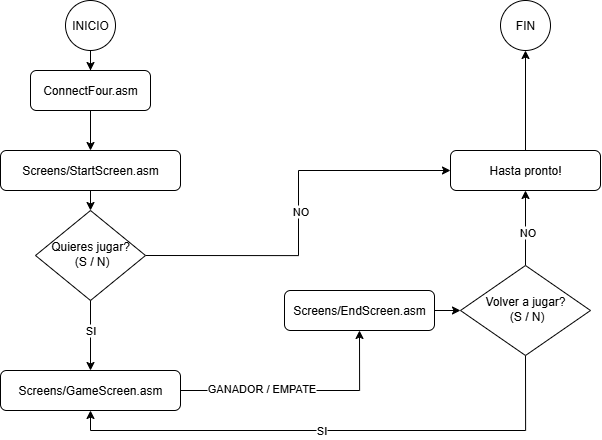

The diagram above was exported from draw.io. Its source (the exported page's mxGraphModel, read from the mxfile embedded in the PNG):
<mxGraphModel dx="856" dy="1156" grid="1" gridSize="10" guides="1" tooltips="1" connect="1" arrows="1" fold="1" page="1" pageScale="1" pageWidth="827" pageHeight="1169" math="0" shadow="0">
  <root>
    <mxCell id="WIyWlLk6GJQsqaUBKTNV-0" />
    <mxCell id="WIyWlLk6GJQsqaUBKTNV-1" parent="WIyWlLk6GJQsqaUBKTNV-0" />
    <mxCell id="sfMnwrwcvt6uuGtmUyl0-4" style="edgeStyle=orthogonalEdgeStyle;rounded=0;orthogonalLoop=1;jettySize=auto;html=1;exitX=0.5;exitY=1;exitDx=0;exitDy=0;entryX=0.5;entryY=0;entryDx=0;entryDy=0;" edge="1" parent="WIyWlLk6GJQsqaUBKTNV-1" source="WIyWlLk6GJQsqaUBKTNV-3" target="sfMnwrwcvt6uuGtmUyl0-3">
      <mxGeometry relative="1" as="geometry" />
    </mxCell>
    <mxCell id="WIyWlLk6GJQsqaUBKTNV-3" value="ConnectFour.asm" style="rounded=1;whiteSpace=wrap;html=1;fontSize=12;glass=0;strokeWidth=1;shadow=0;" parent="WIyWlLk6GJQsqaUBKTNV-1" vertex="1">
      <mxGeometry x="144" y="200" width="120" height="40" as="geometry" />
    </mxCell>
    <mxCell id="sfMnwrwcvt6uuGtmUyl0-6" style="edgeStyle=orthogonalEdgeStyle;rounded=0;orthogonalLoop=1;jettySize=auto;html=1;exitX=1;exitY=0.5;exitDx=0;exitDy=0;entryX=0;entryY=0.5;entryDx=0;entryDy=0;" edge="1" parent="WIyWlLk6GJQsqaUBKTNV-1" source="WIyWlLk6GJQsqaUBKTNV-10" target="sfMnwrwcvt6uuGtmUyl0-13">
      <mxGeometry relative="1" as="geometry">
        <Array as="points">
          <mxPoint x="412" y="385" />
          <mxPoint x="412" y="300" />
        </Array>
      </mxGeometry>
    </mxCell>
    <mxCell id="sfMnwrwcvt6uuGtmUyl0-7" value="NO" style="edgeLabel;html=1;align=center;verticalAlign=middle;resizable=0;points=[];" vertex="1" connectable="0" parent="sfMnwrwcvt6uuGtmUyl0-6">
      <mxGeometry x="-0.2657" y="2" relative="1" as="geometry">
        <mxPoint x="12" y="-43" as="offset" />
      </mxGeometry>
    </mxCell>
    <mxCell id="WIyWlLk6GJQsqaUBKTNV-10" value="Quieres jugar?&lt;div&gt;&amp;nbsp;(S / N)&lt;/div&gt;" style="rhombus;whiteSpace=wrap;html=1;shadow=0;fontFamily=Helvetica;fontSize=12;align=center;strokeWidth=1;spacing=6;spacingTop=-4;" parent="WIyWlLk6GJQsqaUBKTNV-1" vertex="1">
      <mxGeometry x="149" y="340" width="110" height="90" as="geometry" />
    </mxCell>
    <mxCell id="sfMnwrwcvt6uuGtmUyl0-16" style="edgeStyle=orthogonalEdgeStyle;rounded=0;orthogonalLoop=1;jettySize=auto;html=1;exitX=1;exitY=0.5;exitDx=0;exitDy=0;entryX=0;entryY=0.5;entryDx=0;entryDy=0;" edge="1" parent="WIyWlLk6GJQsqaUBKTNV-1" source="WIyWlLk6GJQsqaUBKTNV-12" target="sfMnwrwcvt6uuGtmUyl0-12">
      <mxGeometry relative="1" as="geometry" />
    </mxCell>
    <mxCell id="WIyWlLk6GJQsqaUBKTNV-12" value="Screens/EndScreen.asm" style="rounded=1;whiteSpace=wrap;html=1;fontSize=12;glass=0;strokeWidth=1;shadow=0;" parent="WIyWlLk6GJQsqaUBKTNV-1" vertex="1">
      <mxGeometry x="398" y="420" width="150" height="40" as="geometry" />
    </mxCell>
    <mxCell id="sfMnwrwcvt6uuGtmUyl0-1" style="edgeStyle=orthogonalEdgeStyle;rounded=0;orthogonalLoop=1;jettySize=auto;html=1;entryX=0.5;entryY=0;entryDx=0;entryDy=0;" edge="1" parent="WIyWlLk6GJQsqaUBKTNV-1" source="sfMnwrwcvt6uuGtmUyl0-0" target="WIyWlLk6GJQsqaUBKTNV-3">
      <mxGeometry relative="1" as="geometry" />
    </mxCell>
    <mxCell id="sfMnwrwcvt6uuGtmUyl0-0" value="INICIO" style="ellipse;whiteSpace=wrap;html=1;aspect=fixed;" vertex="1" parent="WIyWlLk6GJQsqaUBKTNV-1">
      <mxGeometry x="179" y="130" width="50" height="50" as="geometry" />
    </mxCell>
    <mxCell id="sfMnwrwcvt6uuGtmUyl0-2" value="FIN" style="ellipse;whiteSpace=wrap;html=1;aspect=fixed;" vertex="1" parent="WIyWlLk6GJQsqaUBKTNV-1">
      <mxGeometry x="614" y="130" width="50" height="50" as="geometry" />
    </mxCell>
    <mxCell id="sfMnwrwcvt6uuGtmUyl0-5" style="edgeStyle=orthogonalEdgeStyle;rounded=0;orthogonalLoop=1;jettySize=auto;html=1;exitX=0.5;exitY=1;exitDx=0;exitDy=0;entryX=0.5;entryY=0;entryDx=0;entryDy=0;" edge="1" parent="WIyWlLk6GJQsqaUBKTNV-1" source="sfMnwrwcvt6uuGtmUyl0-3" target="WIyWlLk6GJQsqaUBKTNV-10">
      <mxGeometry relative="1" as="geometry" />
    </mxCell>
    <mxCell id="sfMnwrwcvt6uuGtmUyl0-3" value="Screens/StartScreen.asm" style="rounded=1;whiteSpace=wrap;html=1;fontSize=12;glass=0;strokeWidth=1;shadow=0;" vertex="1" parent="WIyWlLk6GJQsqaUBKTNV-1">
      <mxGeometry x="114" y="280" width="180" height="40" as="geometry" />
    </mxCell>
    <mxCell id="sfMnwrwcvt6uuGtmUyl0-17" style="edgeStyle=orthogonalEdgeStyle;rounded=0;orthogonalLoop=1;jettySize=auto;html=1;exitX=1;exitY=0.5;exitDx=0;exitDy=0;entryX=0.5;entryY=1;entryDx=0;entryDy=0;" edge="1" parent="WIyWlLk6GJQsqaUBKTNV-1" source="sfMnwrwcvt6uuGtmUyl0-8" target="WIyWlLk6GJQsqaUBKTNV-12">
      <mxGeometry relative="1" as="geometry" />
    </mxCell>
    <mxCell id="sfMnwrwcvt6uuGtmUyl0-20" value="GANADOR / EMPATE" style="edgeLabel;html=1;align=center;verticalAlign=middle;resizable=0;points=[];" vertex="1" connectable="0" parent="sfMnwrwcvt6uuGtmUyl0-17">
      <mxGeometry x="-0.3298" y="3" relative="1" as="geometry">
        <mxPoint as="offset" />
      </mxGeometry>
    </mxCell>
    <mxCell id="sfMnwrwcvt6uuGtmUyl0-8" value="Screens/GameScreen.asm" style="rounded=1;whiteSpace=wrap;html=1;fontSize=12;glass=0;strokeWidth=1;shadow=0;" vertex="1" parent="WIyWlLk6GJQsqaUBKTNV-1">
      <mxGeometry x="114" y="500" width="180" height="40" as="geometry" />
    </mxCell>
    <mxCell id="sfMnwrwcvt6uuGtmUyl0-9" style="edgeStyle=orthogonalEdgeStyle;rounded=0;orthogonalLoop=1;jettySize=auto;html=1;exitX=0.5;exitY=1;exitDx=0;exitDy=0;entryX=0.5;entryY=0;entryDx=0;entryDy=0;" edge="1" parent="WIyWlLk6GJQsqaUBKTNV-1" source="WIyWlLk6GJQsqaUBKTNV-10" target="sfMnwrwcvt6uuGtmUyl0-8">
      <mxGeometry relative="1" as="geometry" />
    </mxCell>
    <mxCell id="sfMnwrwcvt6uuGtmUyl0-11" value="SI" style="edgeLabel;html=1;align=center;verticalAlign=middle;resizable=0;points=[];" vertex="1" connectable="0" parent="sfMnwrwcvt6uuGtmUyl0-9">
      <mxGeometry x="-0.1905" y="-1" relative="1" as="geometry">
        <mxPoint as="offset" />
      </mxGeometry>
    </mxCell>
    <mxCell id="sfMnwrwcvt6uuGtmUyl0-14" style="edgeStyle=orthogonalEdgeStyle;rounded=0;orthogonalLoop=1;jettySize=auto;html=1;exitX=0.5;exitY=0;exitDx=0;exitDy=0;" edge="1" parent="WIyWlLk6GJQsqaUBKTNV-1" source="sfMnwrwcvt6uuGtmUyl0-12" target="sfMnwrwcvt6uuGtmUyl0-13">
      <mxGeometry relative="1" as="geometry" />
    </mxCell>
    <mxCell id="sfMnwrwcvt6uuGtmUyl0-15" value="NO" style="edgeLabel;html=1;align=center;verticalAlign=middle;resizable=0;points=[];" vertex="1" connectable="0" parent="sfMnwrwcvt6uuGtmUyl0-14">
      <mxGeometry x="-0.0745" y="-1" relative="1" as="geometry">
        <mxPoint y="1" as="offset" />
      </mxGeometry>
    </mxCell>
    <mxCell id="sfMnwrwcvt6uuGtmUyl0-18" style="edgeStyle=orthogonalEdgeStyle;rounded=0;orthogonalLoop=1;jettySize=auto;html=1;exitX=0.5;exitY=1;exitDx=0;exitDy=0;entryX=0.5;entryY=1;entryDx=0;entryDy=0;" edge="1" parent="WIyWlLk6GJQsqaUBKTNV-1" source="sfMnwrwcvt6uuGtmUyl0-12" target="sfMnwrwcvt6uuGtmUyl0-8">
      <mxGeometry relative="1" as="geometry" />
    </mxCell>
    <mxCell id="sfMnwrwcvt6uuGtmUyl0-19" value="SI" style="edgeLabel;html=1;align=center;verticalAlign=middle;resizable=0;points=[];" vertex="1" connectable="0" parent="sfMnwrwcvt6uuGtmUyl0-18">
      <mxGeometry x="0.0558" y="-1" relative="1" as="geometry">
        <mxPoint as="offset" />
      </mxGeometry>
    </mxCell>
    <mxCell id="sfMnwrwcvt6uuGtmUyl0-12" value="Volver a jugar?&lt;div&gt;&amp;nbsp;(S / N)&lt;/div&gt;" style="rhombus;whiteSpace=wrap;html=1;shadow=0;fontFamily=Helvetica;fontSize=12;align=center;strokeWidth=1;spacing=6;spacingTop=-4;" vertex="1" parent="WIyWlLk6GJQsqaUBKTNV-1">
      <mxGeometry x="574" y="395" width="130" height="90" as="geometry" />
    </mxCell>
    <mxCell id="sfMnwrwcvt6uuGtmUyl0-21" style="edgeStyle=orthogonalEdgeStyle;rounded=0;orthogonalLoop=1;jettySize=auto;html=1;exitX=0.5;exitY=0;exitDx=0;exitDy=0;entryX=0.5;entryY=1;entryDx=0;entryDy=0;" edge="1" parent="WIyWlLk6GJQsqaUBKTNV-1" source="sfMnwrwcvt6uuGtmUyl0-13" target="sfMnwrwcvt6uuGtmUyl0-2">
      <mxGeometry relative="1" as="geometry" />
    </mxCell>
    <mxCell id="sfMnwrwcvt6uuGtmUyl0-13" value="Hasta pronto!" style="rounded=1;whiteSpace=wrap;html=1;fontSize=12;glass=0;strokeWidth=1;shadow=0;" vertex="1" parent="WIyWlLk6GJQsqaUBKTNV-1">
      <mxGeometry x="564" y="280" width="150" height="40" as="geometry" />
    </mxCell>
  </root>
</mxGraphModel>